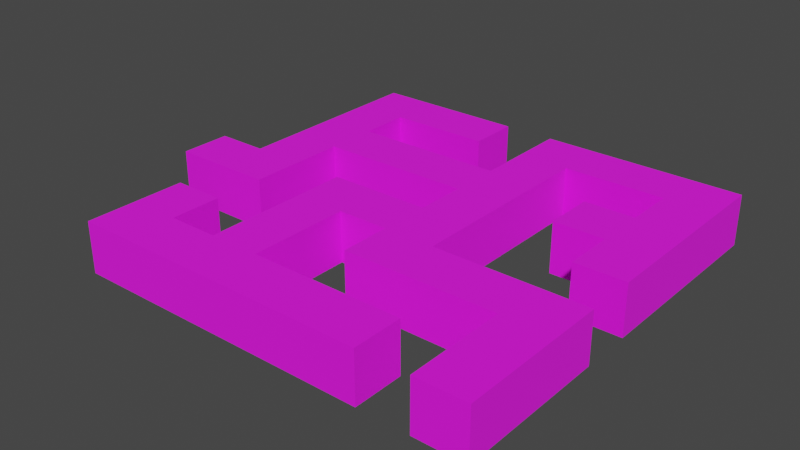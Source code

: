# Source: maze.blend  (saved by Blender 3.5.10; exported with 4.5.12 LTS)
import bpy
from mathutils import Matrix  # noqa: F401  (used for matrix-valued properties, if any)

bpy.ops.wm.read_factory_settings(use_empty=True)
scene = bpy.context.scene
scene.name = 'Scene'

# ---- collections
col_collection = bpy.data.collections.new('Collection'); scene.collection.children.link(col_collection)

# ---- images (referenced by path relative to the original .blend; pixels are not part of the script)
import os
ASSET_DIR = os.environ.get("B2B_ASSET_DIR", "")  # directory of the original .blend (textures are referenced by path, not embedded)
HERE = os.path.dirname(os.path.abspath(__file__))  # packed textures are extracted next to this script under _unpacked/

def load_image(name, relpath, width, height, colorspace="sRGB"):
    """Load a texture the original file referenced (path relative to the .blend, or extracted next to this script)."""
    p = next((c for c in (os.path.join(HERE, relpath), os.path.join(ASSET_DIR, relpath)) if relpath and os.path.exists(c)), "")
    if p:
        img = bpy.data.images.load(p, check_existing=True)
        img.name = name
    else:  # same state as the original file: an image datablock whose file is absent (Cycles renders it pink)
        img = bpy.data.images.new(name, width, height)
        img.source = "FILE"
        img.filepath = "//" + (relpath or name)
    img.colorspace_settings.name = colorspace
    return img
img_img_20230425_wa0010_jpg = load_image('IMG-20230425-WA0010.jpg', 'IMG-20230425-WA0010.jpg', 1024, 1024, 'sRGB')

# ---- materials (node trees are filled in below, after node groups)
mat_material = bpy.data.materials.new('Material')
mat_material.alpha_threshold = 0.0
mat_material.use_transparent_shadow = False
mat_material.roughness = 0.5
mat_material.line_color = (0.0, 0.0, 0.0, 1.0)

# ---- material node trees
mat_material.use_nodes = True; mat_material.node_tree.nodes.clear()
_N = mat_material.node_tree.nodes; _L = mat_material.node_tree.links
n0 = _N.new('ShaderNodeOutputMaterial'); n0.name = 'Material Output'; n0.location = (300, 300)
n1 = _N.new('ShaderNodeBsdfPrincipled'); n1.name = 'Principled BSDF'; n1.location = (10, 300)
n1.distribution = 'GGX'
n1.subsurface_method = 'RANDOM_WALK_SKIN'
n1.inputs[2].default_value = 1.0
n1.inputs[3].default_value = 1.45
n1.inputs[27].default_value = (0.0, 0.0, 0.0, 1.0)
n1.inputs[28].default_value = 1.0
n2 = _N.new('ShaderNodeTexImage'); n2.name = 'Image Texture'; n2.location = (-280, 280)
n2.image = img_img_20230425_wa0010_jpg
_L.new(n1.outputs[0], n0.inputs[0])
_L.new(n2.outputs[0], n1.inputs[0])
n0.is_active_output = True

# ---- world
world_world = bpy.data.worlds.new('World'); scene.world = world_world
world_world.use_nodes = True; world_world.node_tree.nodes.clear()
_N = world_world.node_tree.nodes; _L = world_world.node_tree.links
n0 = _N.new('ShaderNodeOutputWorld'); n0.name = 'World Output'; n0.location = (300, 300)
n1 = _N.new('ShaderNodeBackground'); n1.name = 'Background'; n1.location = (10, 300)
n1.inputs[0].default_value = (0.05088, 0.05088, 0.05088, 1.0)
_L.new(n1.outputs[0], n0.inputs[0])
n0.is_active_output = True
world_world.color = (0.05088, 0.05088, 0.05088)
world_world.use_sun_shadow = False
world_world.sun_shadow_jitter_overblur = 0.0

# ---- meshes
me_cube = bpy.data.meshes.new('Cube')
me_cube.from_pydata([(1.0, 1.0, 1.0), (1.0, 1.0, -1.0), (1.0, -1.0, 1.0), (1.0, -1.0, -1.0), (-1.0, 1.0, 1.0), (-1.0, 1.0, -1.0), (-1.0, -1.0, 1.0), (-1.0, -1.0, -1.0), (3.039, 1.0, 1.0), (3.039, 1.0, -1.0), (3.039, -1.0, 1.0), (3.039, -1.0, -1.0), (1.0, 3.0, 1.0), (1.0, 3.0, -1.0), (3.039, 3.0, 1.0), (3.039, 3.0, -1.0), (1.0, 5.0, 1.0), (1.0, 5.0, -1.0), (3.039, 5.0, 1.0), (3.039, 5.0, -1.0), (1.0, 7.0, 1.0), (1.0, 7.0, -1.0), (3.039, 7.0, 1.0), (3.039, 7.0, -1.0), (1.0, 9.0, 1.0), (1.0, 9.0, -1.0), (3.039, 9.0, 1.0), (3.039, 9.0, -1.0), (5.039, 7.0, 1.0), (5.039, 7.0, -1.0), (5.039, 9.0, 1.0), (5.039, 9.0, -1.0), (5.039, 3.0, 1.0), (5.039, 3.0, -1.0), (5.039, 5.0, 1.0), (5.039, 5.0, -1.0), (9.039, 3.0, 1.0), (9.039, 3.0, -1.0), (9.039, 5.0, 1.0), (9.039, 5.0, -1.0), (11.04, 3.0, 1.0), (11.04, 3.0, -1.0), (11.04, 5.0, 1.0), (11.04, 5.0, -1.0), (9.039, 7.0, 1.0), (9.039, 7.0, -1.0), (11.04, 7.0, 1.0), (11.04, 7.0, -1.0), (9.039, 9.0, 1.0), (9.039, 9.0, -1.0), (11.04, 9.0, 1.0), (11.04, 9.0, -1.0), (9.039, 1.0, 1.0), (9.039, 1.0, -1.0), (11.04, 1.0, 1.0), (11.04, 1.0, -1.0), (9.039, -1.0, 1.0), (9.039, -1.0, -1.0), (11.04, -1.0, 1.0), (11.04, -1.0, -1.0), (7.039, 1.0, 1.0), (7.039, 1.0, -1.0), (7.039, -1.0, 1.0), (7.039, -1.0, -1.0), (7.039, 5.0, 1.0), (7.039, 3.0, 1.0), (7.039, 3.0, -1.0), (7.039, 5.0, -1.0), (5.039, 1.0, 1.0), (5.039, 1.0, -1.0), (5.039, -1.0, 1.0), (5.039, -1.0, -1.0), (7.039, -5.0, 1.0), (7.039, -5.0, -1.0), (5.039, -5.0, 1.0), (5.039, -5.0, -1.0), (7.039, -7.0, 1.0), (7.039, -7.0, -1.0), (5.039, -7.0, 1.0), (5.039, -7.0, -1.0), (3.039, -5.0, 1.0), (3.039, -5.0, -1.0), (3.039, -7.0, 1.0), (3.039, -7.0, -1.0), (1.039, -5.0, 1.0), (1.039, -5.0, -1.0), (1.039, -7.0, 1.0), (1.039, -7.0, -1.0), (9.039, -5.0, 1.0), (9.039, -5.0, -1.0), (9.039, -7.0, 1.0), (9.039, -7.0, -1.0), (9.039, -3.0, 1.0), (9.039, -3.0, -1.0), (11.04, -3.0, 1.0), (11.04, -3.0, -1.0), (17.04, -1.0, 1.0), (17.04, -1.0, -1.0), (17.04, -3.0, 1.0), (17.04, -3.0, -1.0), (15.04, -1.0, 1.0), (15.04, -1.0, -1.0), (15.04, -3.0, -1.0), (15.04, -3.0, 1.0), (17.04, -7.0, 1.0), (17.04, -7.0, -1.0), (15.04, -7.0, -1.0), (15.04, -7.0, 1.0), (11.04, -5.0, 1.0), (11.04, -5.0, -1.0), (11.04, -7.0, 1.0), (11.04, -7.0, -1.0), (3.039, -3.0, 1.0), (3.039, -3.0, -1.0), (1.039, -3.0, 1.0), (1.039, -3.0, -1.0), (7.039, 7.0, 1.0), (7.039, 7.0, -1.0), (7.039, 9.0, 1.0), (7.039, 9.0, -1.0), (13.04, 7.0, 1.0), (13.04, 7.0, -1.0), (13.04, 9.0, 1.0), (13.04, 9.0, -1.0), (13.04, -5.0, 1.0), (13.04, -5.0, -1.0), (13.04, -7.0, 1.0), (13.04, -7.0, -1.0), (15.04, 7.0, 1.0), (15.04, 7.0, -1.0), (15.04, 9.0, 1.0), (15.04, 9.0, -1.0), (17.04, 7.0, 1.0), (17.04, 7.0, -1.0), (17.04, 9.0, 1.0), (17.04, 9.0, -1.0), (15.04, 5.0, 1.0), (15.04, 5.0, -1.0), (17.04, 5.0, 1.0), (17.04, 5.0, -1.0), (15.04, 3.0, 1.0), (15.04, 3.0, -1.0), (17.04, 3.0, 1.0), (17.04, 3.0, -1.0), (15.04, 1.0, 1.0), (15.04, 1.0, -1.0), (17.04, 1.0, 1.0), (17.04, 1.0, -1.0), (13.04, 5.0, 1.0), (13.04, 5.0, -1.0), (13.04, 3.0, 1.0), (13.04, 3.0, -1.0), (15.04, -4.8, 1.0), (17.04, -4.8, 1.0), (17.04, -4.8, -1.0), (15.04, -4.8, -1.0), (5.039, -3.0, -1.0), (5.039, -3.0, 1.0), (7.039, -3.0, -1.0), (7.039, -3.0, 1.0)], [], [(0, 4, 6, 2), (3, 2, 6, 7), (7, 6, 4, 5), (5, 1, 3, 7), (1, 0, 12, 13), (5, 4, 0, 1), (9, 8, 10, 11), (3, 1, 9, 11), (0, 2, 10, 8), (2, 3, 11, 10), (12, 14, 18, 16), (0, 8, 14, 12), (8, 9, 15, 14), (9, 1, 13, 15), (19, 17, 21, 23), (13, 12, 16, 17), (15, 13, 17, 19), (19, 18, 34, 35), (20, 22, 26, 24), (18, 19, 23, 22), (16, 18, 22, 20), (17, 16, 20, 21), (25, 24, 26, 27), (21, 20, 24, 25), (23, 21, 25, 27), (23, 27, 31, 29), (29, 31, 119, 117), (27, 26, 30, 31), (22, 23, 29, 28), (26, 22, 28, 30), (32, 33, 35, 34), (14, 15, 33, 32), (18, 14, 32, 34), (15, 19, 35, 33), (64, 65, 36, 38), (65, 66, 37, 36), (66, 67, 39, 37), (67, 64, 38, 39), (37, 39, 43, 41), (42, 43, 47, 46), (38, 36, 40, 42), (41, 40, 54, 55), (45, 44, 48, 49), (38, 42, 46, 44), (39, 38, 44, 45), (43, 39, 45, 47), (49, 48, 50, 51), (44, 46, 50, 48), (47, 51, 123, 121), (47, 45, 49, 51), (53, 55, 59, 57), (40, 36, 52, 54), (37, 41, 55, 53), (36, 37, 53, 52), (58, 56, 92, 94), (53, 57, 63, 61), (54, 52, 56, 58), (55, 54, 58, 59), (61, 63, 71, 69), (52, 53, 61, 60), (56, 52, 60, 62), (57, 56, 62, 63), (35, 34, 64, 67), (33, 35, 67, 66), (32, 33, 66, 65), (34, 32, 65, 64), (68, 69, 71, 70), (60, 61, 69, 68), (62, 60, 68, 70), (157, 156, 75, 74), (75, 73, 77, 79), (156, 158, 73, 75), (158, 159, 72, 73), (159, 157, 74, 72), (77, 76, 78, 79), (73, 72, 88, 89), (72, 74, 78, 76), (78, 74, 80, 82), (81, 83, 87, 85), (75, 79, 83, 81), (79, 78, 82, 83), (74, 75, 81, 80), (84, 85, 87, 86), (85, 84, 114, 115), (82, 80, 84, 86), (83, 82, 86, 87), (88, 90, 110, 108), (72, 76, 90, 88), (77, 73, 89, 91), (76, 77, 91, 90), (92, 93, 95, 94), (101, 100, 96, 97), (57, 59, 95, 93), (56, 57, 93, 92), (97, 96, 98, 99), (102, 101, 97, 99), (100, 103, 98, 96), (153, 152, 107, 104), (94, 95, 102, 103), (58, 94, 103, 100), (95, 59, 101, 102), (59, 58, 100, 101), (107, 106, 105, 104), (154, 153, 104, 105), (152, 155, 106, 107), (155, 154, 105, 106), (111, 109, 125, 127), (90, 91, 111, 110), (91, 89, 109, 111), (89, 88, 108, 109), (112, 113, 115, 114), (81, 85, 115, 113), (80, 81, 113, 112), (84, 80, 112, 114), (116, 117, 119, 118), (31, 30, 118, 119), (30, 28, 116, 118), (28, 29, 117, 116), (122, 120, 128, 130), (51, 50, 122, 123), (50, 46, 120, 122), (46, 47, 121, 120), (125, 124, 126, 127), (109, 108, 124, 125), (108, 110, 126, 124), (110, 111, 127, 126), (130, 128, 132, 134), (120, 121, 129, 128), (121, 123, 131, 129), (123, 122, 130, 131), (132, 133, 135, 134), (128, 129, 137, 136), (129, 131, 135, 133), (131, 130, 134, 135), (137, 139, 143, 141), (129, 133, 139, 137), (132, 128, 136, 138), (133, 132, 138, 139), (142, 140, 144, 146), (139, 138, 142, 143), (138, 136, 140, 142), (141, 140, 150, 151), (144, 145, 147, 146), (140, 141, 145, 144), (141, 143, 147, 145), (143, 142, 146, 147), (148, 149, 151, 150), (140, 136, 148, 150), (137, 141, 151, 149), (136, 137, 149, 148), (102, 99, 154, 155), (103, 102, 155, 152), (99, 98, 153, 154), (98, 103, 152, 153), (62, 70, 157, 159), (63, 62, 159, 158), (71, 63, 158, 156), (70, 71, 156, 157), (41, 43, 42, 40)])
_uv = me_cube.uv_layers.new(name='UVMap')
_uv.uv.foreach_set('vector', [0.5144, 0.3417, 0.5694, 0.3417, 0.5694, 0.3726, 0.5144, 0.3726, 0.7647, 0.444, 0.667, 0.444, 0.667, 0.4266, 0.7647, 0.4266, 0.2692, 0.6916, 0.1716, 0.6916, 0.1716, 0.6742, 0.2692, 0.6742, 0.4645, 0.4653, 0.4645, 0.4827, 0.3669, 0.4827, 0.3669, 0.4653, 0.667, 0.3919, 0.5694, 0.3919, 0.5694, 0.3745, 0.667, 0.3745, 0.667, 0.4093, 0.5694, 0.4093, 0.5694, 0.3919, 0.667, 0.3919, 0.8624, 0.444, 0.7647, 0.444, 0.7647, 0.4266, 0.8624, 0.4266, 0.3669, 0.4827, 0.4645, 0.4827, 0.4645, 0.5004, 0.3669, 0.5004, 0.5144, 0.3417, 0.5144, 0.3726, 0.4584, 0.3726, 0.4584, 0.3417, 0.667, 0.444, 0.7647, 0.444, 0.7647, 0.4617, 0.667, 0.4617, 0.5144, 0.3108, 0.4584, 0.3108, 0.4584, 0.2799, 0.5144, 0.2799, 0.5144, 0.3417, 0.4584, 0.3417, 0.4584, 0.3108, 0.5144, 0.3108, 0.7647, 0.444, 0.8624, 0.444, 0.8624, 0.4614, 0.7647, 0.4614, 0.4645, 0.5004, 0.4645, 0.4827, 0.5622, 0.4827, 0.5622, 0.5004, 0.6599, 0.5004, 0.6599, 0.4827, 0.7575, 0.4827, 0.7575, 0.5004, 0.667, 0.3745, 0.5694, 0.3745, 0.5694, 0.3571, 0.667, 0.3571, 0.5622, 0.5004, 0.5622, 0.4827, 0.6599, 0.4827, 0.6599, 0.5004, 0.1716, 0.6742, 0.0739, 0.6742, 0.0739, 0.6568, 0.1716, 0.6568, 0.5144, 0.249, 0.4584, 0.249, 0.4584, 0.2181, 0.5144, 0.2181, 0.8552, 0.558, 0.8552, 0.5271, 0.9101, 0.5271, 0.9101, 0.558, 0.5144, 0.2799, 0.4584, 0.2799, 0.4584, 0.249, 0.5144, 0.249, 0.667, 0.3571, 0.5694, 0.3571, 0.5694, 0.3397, 0.667, 0.3397, 0.667, 0.4617, 0.5694, 0.4617, 0.5694, 0.444, 0.667, 0.444, 0.667, 0.3397, 0.5694, 0.3397, 0.5694, 0.3224, 0.667, 0.3224, 0.7575, 0.5004, 0.7575, 0.4827, 0.8552, 0.4827, 0.8552, 0.5004, 0.7575, 0.5004, 0.8552, 0.5004, 0.8552, 0.5178, 0.7575, 0.5178, 0.7575, 0.5178, 0.8552, 0.5178, 0.8552, 0.5351, 0.7575, 0.5351, 0.667, 0.444, 0.5694, 0.444, 0.5694, 0.4266, 0.667, 0.4266, 0.6599, 0.622, 0.7575, 0.622, 0.7575, 0.6394, 0.6599, 0.6394, 0.4584, 0.2181, 0.4584, 0.249, 0.4035, 0.249, 0.4035, 0.2181, 0.5622, 0.6568, 0.6599, 0.6568, 0.6599, 0.6742, 0.5622, 0.6742, 0.7647, 0.3224, 0.8624, 0.3224, 0.8624, 0.3397, 0.7647, 0.3397, 0.4584, 0.2799, 0.4584, 0.3108, 0.4035, 0.3108, 0.4035, 0.2799, 0.5622, 0.5004, 0.6599, 0.5004, 0.6599, 0.5178, 0.5622, 0.5178, 0.3486, 0.2799, 0.3486, 0.3108, 0.2936, 0.3108, 0.2936, 0.2799, 0.7647, 0.3571, 0.8624, 0.3571, 0.8624, 0.3745, 0.7647, 0.3745, 0.5622, 0.5351, 0.6599, 0.5351, 0.6599, 0.5525, 0.5622, 0.5525, 0.1716, 0.6394, 0.0739, 0.6394, 0.0739, 0.622, 0.1716, 0.622, 0.5622, 0.5525, 0.6599, 0.5525, 0.6599, 0.5699, 0.5622, 0.5699, 0.667, 0.2702, 0.7647, 0.2702, 0.7647, 0.2876, 0.667, 0.2876, 0.2936, 0.2799, 0.2936, 0.3108, 0.2387, 0.3108, 0.2387, 0.2799, 0.7647, 0.2528, 0.667, 0.2528, 0.667, 0.2354, 0.7647, 0.2354, 0.8552, 0.6394, 0.7575, 0.6394, 0.7575, 0.622, 0.8552, 0.622, 0.2936, 0.2799, 0.2387, 0.2799, 0.2387, 0.249, 0.2936, 0.249, 0.8552, 0.6568, 0.7575, 0.6568, 0.7575, 0.6394, 0.8552, 0.6394, 0.6599, 0.5699, 0.6599, 0.5525, 0.7575, 0.5525, 0.7575, 0.5699, 0.7647, 0.4266, 0.667, 0.4266, 0.667, 0.4093, 0.7647, 0.4093, 0.2936, 0.249, 0.2387, 0.249, 0.2387, 0.2181, 0.2936, 0.2181, 0.7575, 0.5699, 0.8552, 0.5699, 0.8552, 0.5873, 0.7575, 0.5873, 0.7575, 0.5699, 0.7575, 0.5525, 0.8552, 0.5525, 0.8552, 0.5699, 0.4645, 0.5525, 0.4645, 0.5699, 0.3669, 0.5699, 0.3669, 0.5525, 0.2387, 0.3108, 0.2936, 0.3108, 0.2936, 0.3417, 0.2387, 0.3417, 0.5622, 0.5525, 0.5622, 0.5699, 0.4645, 0.5699, 0.4645, 0.5525, 0.3669, 0.6742, 0.4645, 0.6742, 0.4645, 0.6916, 0.3669, 0.6916, 0.2387, 0.3726, 0.2936, 0.3726, 0.2936, 0.4035, 0.2387, 0.4035, 0.4645, 0.5525, 0.3669, 0.5525, 0.3669, 0.5351, 0.4645, 0.5351, 0.2387, 0.3417, 0.2936, 0.3417, 0.2936, 0.3726, 0.2387, 0.3726, 0.7647, 0.2354, 0.667, 0.2354, 0.667, 0.2181, 0.7647, 0.2181, 0.4645, 0.5351, 0.3669, 0.5351, 0.3669, 0.5178, 0.4645, 0.5178, 0.2692, 0.6568, 0.3669, 0.6568, 0.3669, 0.6742, 0.2692, 0.6742, 0.2936, 0.3726, 0.2936, 0.3417, 0.3486, 0.3417, 0.3486, 0.3726, 0.8125, 0.6568, 0.8125, 0.6877, 0.7575, 0.6877, 0.7575, 0.6568, 0.1716, 0.6568, 0.0739, 0.6568, 0.0739, 0.6394, 0.1716, 0.6394, 0.5622, 0.5178, 0.6599, 0.5178, 0.6599, 0.5351, 0.5622, 0.5351, 0.7647, 0.3397, 0.8624, 0.3397, 0.8624, 0.3571, 0.7647, 0.3571, 0.4035, 0.2799, 0.4035, 0.3108, 0.3486, 0.3108, 0.3486, 0.2799, 0.7647, 0.2702, 0.8624, 0.2702, 0.8624, 0.2876, 0.7647, 0.2876, 0.2692, 0.6742, 0.3669, 0.6742, 0.3669, 0.6916, 0.2692, 0.6916, 0.3486, 0.3726, 0.3486, 0.3417, 0.4035, 0.3417, 0.4035, 0.3726, 0.7647, 0.305, 0.8624, 0.305, 0.8624, 0.3224, 0.7647, 0.3224, 0.1716, 0.5178, 0.1716, 0.5351, 0.0739, 0.5351, 0.0739, 0.5178, 0.2692, 0.5178, 0.2692, 0.5351, 0.1716, 0.5351, 0.1716, 0.5178, 0.4645, 0.6394, 0.3669, 0.6394, 0.3669, 0.622, 0.4645, 0.622, 0.3486, 0.4035, 0.4035, 0.4035, 0.4035, 0.4344, 0.3486, 0.4344, 0.667, 0.2702, 0.5694, 0.2702, 0.5694, 0.2528, 0.667, 0.2528, 0.2692, 0.6742, 0.1716, 0.6742, 0.1716, 0.6568, 0.2692, 0.6568, 0.3486, 0.4344, 0.4035, 0.4344, 0.4035, 0.4653, 0.3486, 0.4653, 0.4035, 0.4653, 0.4035, 0.4344, 0.4584, 0.4344, 0.4584, 0.4653, 0.1716, 0.5004, 0.0739, 0.5004, 0.0739, 0.483, 0.1716, 0.483, 0.1716, 0.5178, 0.0739, 0.5178, 0.0739, 0.5004, 0.1716, 0.5004, 0.667, 0.2528, 0.5694, 0.2528, 0.5694, 0.2354, 0.667, 0.2354, 0.6599, 0.6568, 0.7575, 0.6568, 0.7575, 0.6742, 0.6599, 0.6742, 0.5622, 0.6394, 0.6599, 0.6394, 0.6599, 0.6568, 0.5622, 0.6568, 0.6599, 0.6394, 0.5622, 0.6394, 0.5622, 0.622, 0.6599, 0.622, 0.4584, 0.4653, 0.4584, 0.4344, 0.5134, 0.4344, 0.5134, 0.4653, 0.667, 0.2354, 0.5694, 0.2354, 0.5694, 0.2181, 0.667, 0.2181, 0.2936, 0.4344, 0.2936, 0.4653, 0.2387, 0.4653, 0.2387, 0.4344, 0.3486, 0.4344, 0.3486, 0.4653, 0.2936, 0.4653, 0.2936, 0.4344, 0.0739, 0.5351, 0.1716, 0.5351, 0.1716, 0.5525, 0.0739, 0.5525, 0.5694, 0.2702, 0.667, 0.2702, 0.667, 0.2876, 0.5694, 0.2876, 0.7647, 0.2181, 0.8624, 0.2181, 0.8624, 0.2354, 0.7647, 0.2354, 0.1288, 0.3417, 0.1288, 0.3726, 0.0739, 0.3726, 0.0739, 0.3417, 0.3669, 0.5525, 0.3669, 0.5699, 0.2692, 0.5699, 0.2692, 0.5525, 0.0739, 0.6742, 0.1716, 0.6742, 0.1716, 0.6916, 0.0739, 0.6916, 0.8624, 0.4266, 0.7647, 0.4266, 0.7647, 0.4093, 0.8624, 0.4093, 0.2692, 0.6047, 0.3669, 0.6047, 0.3669, 0.622, 0.2692, 0.622, 0.1288, 0.3726, 0.1288, 0.4035, 0.0739, 0.4035, 0.0739, 0.3726, 0.0739, 0.4313, 0.1288, 0.4313, 0.1288, 0.4653, 0.0739, 0.4653, 0.7647, 0.2354, 0.8624, 0.2354, 0.8624, 0.2702, 0.7647, 0.2702, 0.2387, 0.3726, 0.2387, 0.4035, 0.1288, 0.4035, 0.1288, 0.3726, 0.2692, 0.5699, 0.3669, 0.5699, 0.3669, 0.6047, 0.2692, 0.6047, 0.2387, 0.3417, 0.2387, 0.3726, 0.1288, 0.3726, 0.1288, 0.3417, 0.8624, 0.249, 0.8624, 0.2181, 0.9173, 0.2181, 0.9173, 0.249, 0.8624, 0.3936, 0.7647, 0.3936, 0.7647, 0.3745, 0.8624, 0.3745, 0.4645, 0.6377, 0.5622, 0.6377, 0.5622, 0.6568, 0.4645, 0.6568, 0.1813, 0.6047, 0.1813, 0.622, 0.0739, 0.622, 0.0739, 0.6047, 0.0739, 0.5699, 0.1716, 0.5699, 0.1716, 0.5873, 0.0739, 0.5873, 0.5694, 0.2876, 0.667, 0.2876, 0.667, 0.305, 0.5694, 0.305, 0.0739, 0.5525, 0.1716, 0.5525, 0.1716, 0.5699, 0.0739, 0.5699, 0.2692, 0.6568, 0.1716, 0.6568, 0.1716, 0.6394, 0.2692, 0.6394, 0.8125, 0.6568, 0.9101, 0.6568, 0.9101, 0.6742, 0.8125, 0.6742, 0.1716, 0.5004, 0.1716, 0.483, 0.2692, 0.483, 0.2692, 0.5004, 0.3669, 0.6568, 0.4645, 0.6568, 0.4645, 0.6742, 0.3669, 0.6742, 0.5134, 0.4344, 0.4584, 0.4344, 0.4584, 0.4035, 0.5134, 0.4035, 0.8552, 0.4962, 0.8552, 0.4653, 0.9101, 0.4653, 0.9101, 0.4962, 0.667, 0.4266, 0.5694, 0.4266, 0.5694, 0.4093, 0.667, 0.4093, 0.4035, 0.2181, 0.4035, 0.249, 0.3486, 0.249, 0.3486, 0.2181, 0.6599, 0.6394, 0.7575, 0.6394, 0.7575, 0.6568, 0.6599, 0.6568, 0.1838, 0.2181, 0.1838, 0.249, 0.1288, 0.249, 0.1288, 0.2181, 0.7647, 0.4093, 0.667, 0.4093, 0.667, 0.3919, 0.7647, 0.3919, 0.2387, 0.2181, 0.2387, 0.249, 0.1838, 0.249, 0.1838, 0.2181, 0.2692, 0.622, 0.3669, 0.622, 0.3669, 0.6394, 0.2692, 0.6394, 0.9101, 0.4962, 0.9101, 0.5271, 0.8552, 0.5271, 0.8552, 0.4962, 0.2692, 0.6394, 0.1716, 0.6394, 0.1716, 0.622, 0.2692, 0.622, 0.2387, 0.4344, 0.2387, 0.4653, 0.1838, 0.4653, 0.1838, 0.4344, 0.5694, 0.305, 0.667, 0.305, 0.667, 0.3224, 0.5694, 0.3224, 0.1288, 0.2181, 0.1288, 0.249, 0.0739, 0.249, 0.0739, 0.2181, 0.2692, 0.6394, 0.3669, 0.6394, 0.3669, 0.6568, 0.2692, 0.6568, 0.7575, 0.5873, 0.8552, 0.5873, 0.8552, 0.6047, 0.7575, 0.6047, 0.7647, 0.3919, 0.667, 0.3919, 0.667, 0.3745, 0.7647, 0.3745, 0.667, 0.3397, 0.7647, 0.3397, 0.7647, 0.3571, 0.667, 0.3571, 0.8552, 0.5889, 0.8552, 0.558, 0.9101, 0.558, 0.9101, 0.5889, 0.7575, 0.6047, 0.8552, 0.6047, 0.8552, 0.622, 0.7575, 0.622, 0.7647, 0.3745, 0.667, 0.3745, 0.667, 0.3571, 0.7647, 0.3571, 0.6599, 0.6047, 0.6599, 0.622, 0.5622, 0.622, 0.5622, 0.6047, 0.7575, 0.6047, 0.7575, 0.622, 0.6599, 0.622, 0.6599, 0.6047, 0.0739, 0.249, 0.1288, 0.249, 0.1288, 0.2799, 0.0739, 0.2799, 0.7647, 0.3397, 0.667, 0.3397, 0.667, 0.3224, 0.7647, 0.3224, 0.0739, 0.3108, 0.1288, 0.3108, 0.1288, 0.3417, 0.0739, 0.3417, 0.7647, 0.3224, 0.667, 0.3224, 0.667, 0.305, 0.7647, 0.305, 0.0739, 0.2799, 0.1288, 0.2799, 0.1288, 0.3108, 0.0739, 0.3108, 0.9101, 0.5889, 0.9101, 0.6198, 0.8552, 0.6198, 0.8552, 0.5889, 0.3669, 0.6047, 0.4645, 0.6047, 0.4645, 0.622, 0.3669, 0.622, 0.4645, 0.6742, 0.5622, 0.6742, 0.5622, 0.6916, 0.4645, 0.6916, 0.5622, 0.6047, 0.5622, 0.622, 0.4645, 0.622, 0.4645, 0.6047, 0.7647, 0.305, 0.667, 0.305, 0.667, 0.2876, 0.7647, 0.2876, 0.4645, 0.6568, 0.5622, 0.6568, 0.5622, 0.6742, 0.4645, 0.6742, 0.1288, 0.3108, 0.1288, 0.2799, 0.1838, 0.2799, 0.1838, 0.3108, 0.6599, 0.6047, 0.5622, 0.6047, 0.5622, 0.5873, 0.6599, 0.5873, 0.8552, 0.6507, 0.8552, 0.6198, 0.9101, 0.6198, 0.9101, 0.6507, 0.2692, 0.6047, 0.2692, 0.622, 0.1813, 0.622, 0.1813, 0.6047, 0.4645, 0.622, 0.5622, 0.622, 0.5622, 0.6377, 0.4645, 0.6377, 0.8624, 0.4093, 0.7647, 0.4093, 0.7647, 0.3936, 0.8624, 0.3936, 0.0739, 0.4035, 0.1288, 0.4035, 0.1288, 0.4313, 0.0739, 0.4313, 0.3486, 0.3726, 0.4035, 0.3726, 0.4035, 0.4035, 0.3486, 0.4035, 0.4645, 0.6568, 0.3669, 0.6568, 0.3669, 0.6394, 0.4645, 0.6394, 0.3669, 0.5178, 0.3669, 0.5351, 0.2692, 0.5351, 0.2692, 0.5178, 0.7647, 0.2876, 0.8624, 0.2876, 0.8624, 0.305, 0.7647, 0.305, 0.7647, 0.2528, 0.7647, 0.2702, 0.667, 0.2702, 0.667, 0.2528])
me_cube.materials.append(mat_material)
me_cube.use_mirror_vertex_groups = False
me_cube.update()

# ---- objects
ob_cube = bpy.data.objects.new('Cube', me_cube)

# ---- transforms, parenting, visibility, modifiers, constraints
ob_cube.location = (0.0, 0.0, 0.0)
ob_cube.lock_rotations_4d = False
ob_cube.empty_display_type = 'ARROWS'
ob_cube.lineart.crease_threshold = 0.0

# ---- collection membership
col_collection.objects.link(ob_cube)

# ---- scene / render settings (as saved in the file)
scene.frame_start = 1; scene.frame_end = 250; scene.frame_set(1)
scene.render.engine = 'BLENDER_EEVEE_NEXT'
scene.cycles.sampling_pattern = 'TABULATED_SOBOL'
scene.view_settings.view_transform = 'Filmic'
bpy.context.view_layer.update()

# ---- added for rendering (the .blend has no active camera and no usable light): camera, sun
cam_auto = bpy.data.cameras.new('AutoCamera')
cam_auto.lens = 50.0
cam_auto.sensor_width = 36.0
cam_auto.clip_end = 1000.0
ob_auto_camera = bpy.data.objects.new('AutoCamera', cam_auto)
scene.collection.objects.link(ob_auto_camera)
ob_auto_camera.location = (30.4054, -25.8631, 17.9087)
ob_auto_camera.rotation_euler = (1.09748, -7.21219e-08, 0.694738)
scene.camera = ob_auto_camera
light_auto_sun = bpy.data.lights.new('AutoSun', 'SUN')
light_auto_sun.energy = 3.0
light_auto_sun.angle = 0.0523599
ob_auto_sun = bpy.data.objects.new('AutoSun', light_auto_sun)
scene.collection.objects.link(ob_auto_sun)
ob_auto_sun.rotation_euler = (0.872665, 0.174533, 0.523599)
bpy.context.view_layer.update()
